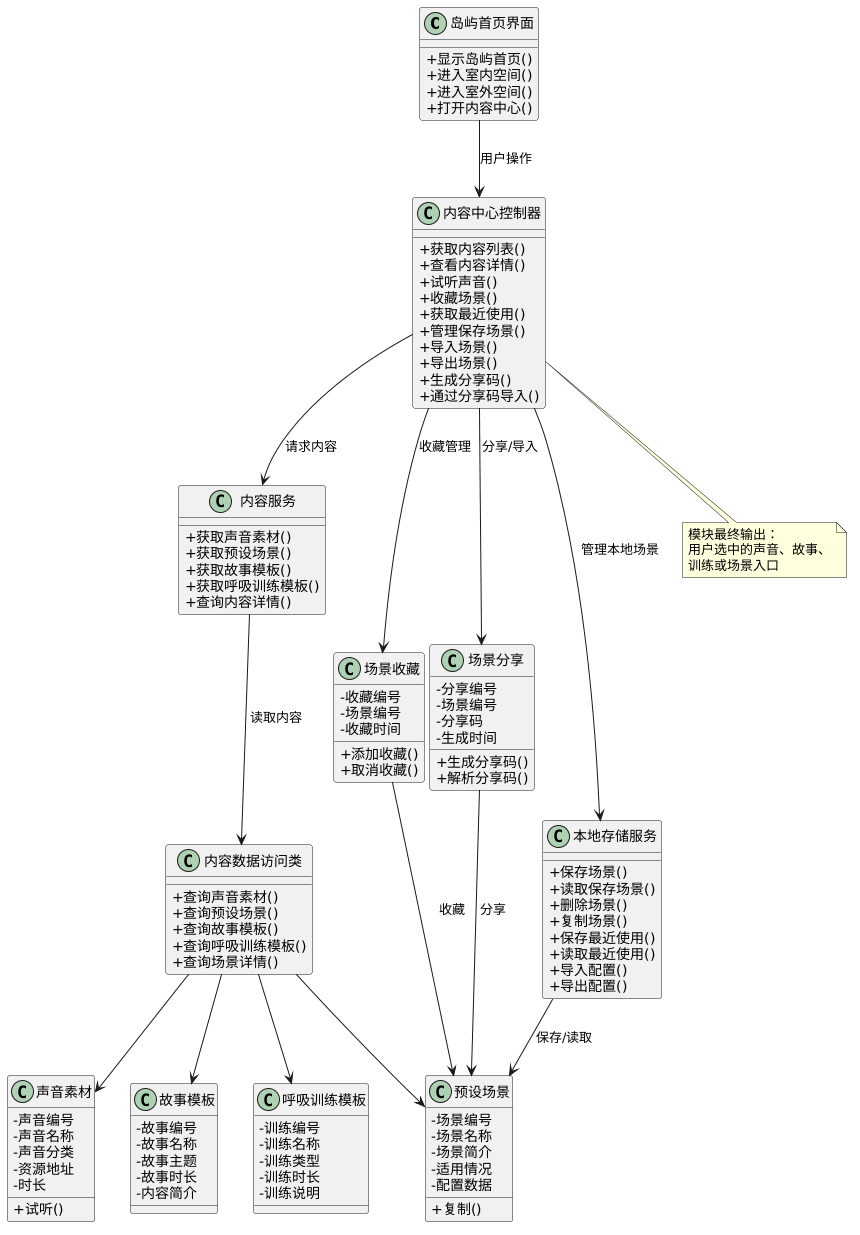

The diagram above was rendered by PlantUML. Its source (embedded in the PNG):
@startuml
skinparam classAttributeIconSize 0
skinparam shadowing false

class "岛屿首页界面" as HomeUI {
  +显示岛屿首页()
  +进入室内空间()
  +进入室外空间()
  +打开内容中心()
}

class "内容中心控制器" as Controller {
  +获取内容列表()
  +查看内容详情()
  +试听声音()
  +收藏场景()
  +获取最近使用()
  +管理保存场景()
  +导入场景()
  +导出场景()
  +生成分享码()
  +通过分享码导入()
}

class "内容服务" as ContentService {
  +获取声音素材()
  +获取预设场景()
  +获取故事模板()
  +获取呼吸训练模板()
  +查询内容详情()
}

class "声音素材" as Sound {
  -声音编号
  -声音名称
  -声音分类
  -资源地址
  -时长
  +试听()
}

class "预设场景" as Scene {
  -场景编号
  -场景名称
  -场景简介
  -适用情况
  -配置数据
  +复制()
}

class "故事模板" as Story {
  -故事编号
  -故事名称
  -故事主题
  -故事时长
  -内容简介
}

class "呼吸训练模板" as Breath {
  -训练编号
  -训练名称
  -训练类型
  -训练时长
  -训练说明
}

class "场景收藏" as Favorite {
  -收藏编号
  -场景编号
  -收藏时间
  +添加收藏()
  +取消收藏()
}

class "场景分享" as Share {
  -分享编号
  -场景编号
  -分享码
  -生成时间
  +生成分享码()
  +解析分享码()
}

class "内容数据访问类" as DAO {
  +查询声音素材()
  +查询预设场景()
  +查询故事模板()
  +查询呼吸训练模板()
  +查询场景详情()
}

class "本地存储服务" as Storage {
  +保存场景()
  +读取保存场景()
  +删除场景()
  +复制场景()
  +保存最近使用()
  +读取最近使用()
  +导入配置()
  +导出配置()
}

HomeUI --> Controller : 用户操作
Controller --> ContentService : 请求内容
Controller --> Storage : 管理本地场景
Controller --> Share : 分享/导入
Controller --> Favorite : 收藏管理

ContentService --> DAO : 读取内容

DAO --> Sound
DAO --> Scene
DAO --> Story
DAO --> Breath

Favorite --> Scene : 收藏
Share --> Scene : 分享
Storage --> Scene : 保存/读取

note bottom of Controller
模块最终输出：
用户选中的声音、故事、
训练或场景入口
end note
@enduml